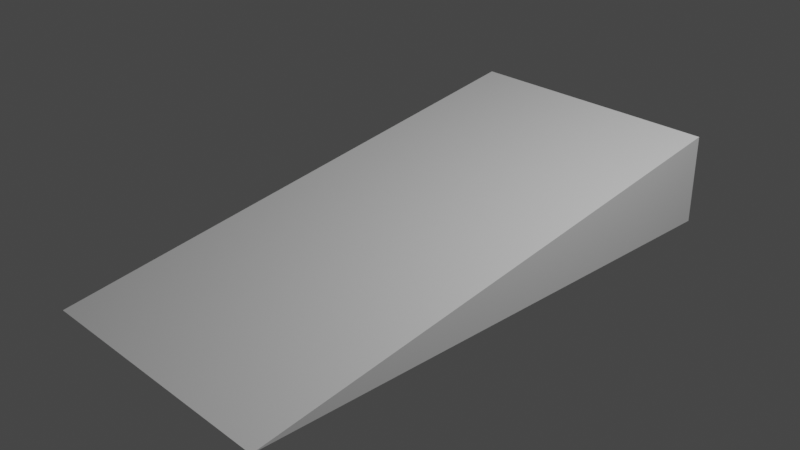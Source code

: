 # Source: ramp1.blend  (saved by Blender 2.83.19; exported with 4.5.12 LTS)
import bpy
from mathutils import Matrix  # noqa: F401  (used for matrix-valued properties, if any)

bpy.ops.wm.read_factory_settings(use_empty=True)
scene = bpy.context.scene
scene.name = 'Scene'

# ---- collections
col_collection = bpy.data.collections.new('Collection'); scene.collection.children.link(col_collection)

# ---- world
world_world = bpy.data.worlds.new('World'); scene.world = world_world
world_world.use_nodes = True; world_world.node_tree.nodes.clear()
_N = world_world.node_tree.nodes; _L = world_world.node_tree.links
n0 = _N.new('ShaderNodeOutputWorld'); n0.name = 'World Output'; n0.location = (300, 300)
n1 = _N.new('ShaderNodeBackground'); n1.name = 'Background'; n1.location = (10, 300)
n1.inputs[0].default_value = (0.05088, 0.05088, 0.05088, 1.0)
_L.new(n1.outputs[0], n0.inputs[0])
n0.is_active_output = True
world_world.color = (0.05088, 0.05088, 0.05088)
world_world.use_sun_shadow = False
world_world.sun_shadow_jitter_overblur = 0.0

# ---- cameras
cam_camera = bpy.data.cameras.new('Camera')
cam_camera.clip_end = 100.0
cam_camera.ortho_scale = 7.314

# ---- lights
light_light = bpy.data.lights.new('Light', 'POINT')
light_light.transmission_factor = 0.0
light_light.energy = 1000.0
light_light.shadow_soft_size = 0.1
light_light.shadow_maximum_resolution = 0.006
light_light.use_absolute_resolution = True

# ---- meshes
me_cube_001 = bpy.data.meshes.new('Cube.001')
me_cube_001.from_pydata([(-1.0, -1.0, -1.0), (-1.0, 1.0, -1.0), (-1.0, 1.0, 1.0), (1.0, -1.0, -1.0), (1.0, 1.0, -1.0), (1.0, 1.0, 1.0)], [], [(5, 3, 4), (1, 2, 5, 4), (2, 0, 3, 5), (1, 0, 2), (1, 4, 3, 0)])
_uv = me_cube_001.uv_layers.new(name='UVMap')
_uv.uv.foreach_set('vector', [0.3862, 0.8096, 0.722, 0.433, 0.722, 0.8096, 0.722, 0.3954, 0.3862, 0.3954, 0.3862, 0.01883, 0.722, 0.01883, 0.3526, 0.02663, 0.3526, 0.5592, 0.01679, 0.5592, 0.01679, 0.02663, 0.7507, 0.2929, 0.9881, 0.02663, 0.9881, 0.5592, 0.3526, 0.9812, 0.01679, 0.9812, 0.01679, 0.6046, 0.3526, 0.6046])
me_cube_001.use_remesh_fix_poles = True
me_cube_001.use_remesh_preserve_attributes = False
me_cube_001.use_mirror_vertex_groups = False
me_cube_001.update()

# ---- objects
ob_light = bpy.data.objects.new('Light', light_light)
ob_camera = bpy.data.objects.new('Camera', cam_camera)
ob_cube = bpy.data.objects.new('Cube', me_cube_001)

# ---- transforms, parenting, visibility, modifiers, constraints
ob_light.location = (4.076, 1.005, 5.904)
ob_light.rotation_euler = (0.6503, 0.05522, 1.866)
ob_light.lock_rotations_4d = False
ob_light.empty_display_type = 'ARROWS'
ob_light.color = (0.0, 0.0, 0.0, 0.0)
ob_light.lineart.crease_threshold = 0.0
ob_camera.location = (7.359, -6.926, 4.958)
ob_camera.rotation_euler = (1.109, 0.0, 0.8149)
ob_camera.lock_rotations_4d = False
ob_camera.empty_display_type = 'ARROWS'
ob_camera.color = (0.0, 0.0, 0.0, 0.0)
ob_camera.display_type = 'WIRE'
ob_camera.lineart.crease_threshold = 0.0
ob_cube.location = (0.0, 0.0, 0.0)
ob_cube.scale = (1.5, 3.0, 0.5)
ob_cube.lineart.crease_threshold = 0.0

# ---- collection membership
col_collection.objects.link(ob_light)
col_collection.objects.link(ob_camera)
col_collection.objects.link(ob_cube)

# ---- scene / render settings (as saved in the file)
scene.camera = ob_camera
scene.frame_start = 1; scene.frame_end = 250; scene.frame_set(1)
scene.render.engine = 'BLENDER_EEVEE_NEXT'
scene.cycles.use_denoising = False
scene.cycles.samples = 128
scene.cycles.sampling_pattern = 'TABULATED_SOBOL'
scene.cycles.use_adaptive_sampling = False
scene.cycles.use_light_tree = False
scene.view_settings.view_transform = 'Filmic'
bpy.context.view_layer.update()
